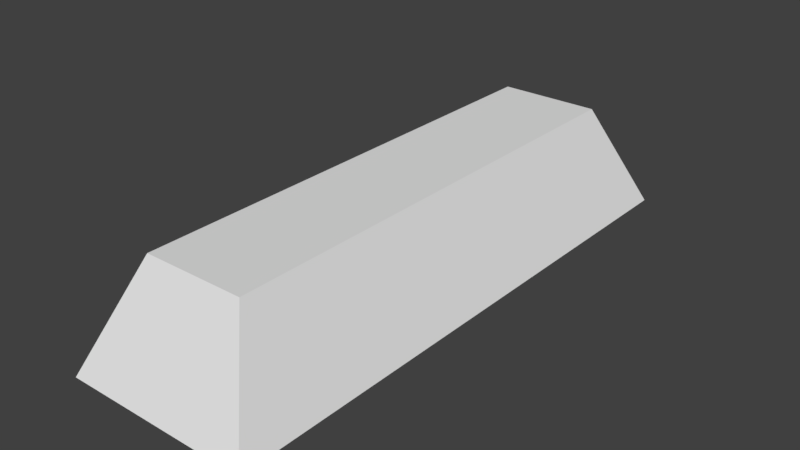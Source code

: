 # Source: MetelIngot.blend  (saved by Blender 2.79.0; exported with 4.5.12 LTS)
import bpy
from mathutils import Matrix  # noqa: F401  (used for matrix-valued properties, if any)

bpy.ops.wm.read_factory_settings(use_empty=True)
scene = bpy.context.scene
scene.name = 'Scene'

# ---- collections
col_collection_1 = bpy.data.collections.new('Collection 1'); scene.collection.children.link(col_collection_1)

# ---- materials (node trees are filled in below, after node groups)
mat_material = bpy.data.materials.new('Material')
mat_material.alpha_threshold = 0.0
mat_material.use_transparent_shadow = False
mat_material.roughness = 0.5
mat_material.line_color = (0.0, 0.0, 0.0, 1.0)

# ---- material node trees

# ---- world
world_world = bpy.data.worlds.new('World'); scene.world = world_world
world_world.color = (0.05088, 0.05088, 0.05088)
world_world.use_sun_shadow = False
world_world.sun_shadow_jitter_overblur = 0.0
world_world.cycles.sampling_method = 'MANUAL'

# ---- meshes
me_cube = bpy.data.meshes.new('Cube')
me_cube.from_pydata([(1.0, 3.061, -0.5632), (1.0, -3.061, -0.5632), (-1.0, -3.061, -0.5632), (-1.0, 3.061, -0.5632), (0.5408, 2.528, 0.5632), (0.5408, -2.528, 0.5632), (-0.5408, -2.528, 0.5632), (-0.5408, 2.528, 0.5632)], [], [(0, 1, 2, 3), (4, 7, 6, 5), (0, 4, 5, 1), (1, 5, 6, 2), (2, 6, 7, 3), (4, 0, 3, 7)])
me_cube.materials.append(mat_material)
me_cube.use_remesh_preserve_volume = False
me_cube.use_remesh_preserve_attributes = False
me_cube.use_mirror_vertex_groups = False
me_cube.update()

# ---- objects
ob_cube = bpy.data.objects.new('Cube', me_cube)

# ---- transforms, parenting, visibility, modifiers, constraints
ob_cube.location = (-2.235e-08, 1.192e-07, 0.05661)
ob_cube.scale = (0.1, 0.1, 0.1)
ob_cube.lock_rotations_4d = False
ob_cube.empty_display_type = 'ARROWS'
ob_cube.lineart.crease_threshold = 0.0

# ---- collection membership
col_collection_1.objects.link(ob_cube)

# ---- scene / render settings (as saved in the file)
scene.frame_start = 1; scene.frame_end = 250; scene.frame_set(1)
scene.render.engine = 'BLENDER_EEVEE_NEXT'
scene.render.resolution_percentage = 50
scene.render.dither_intensity = 0.0
scene.cycles.use_denoising = False
scene.cycles.samples = 128
scene.cycles.sampling_pattern = 'TABULATED_SOBOL'
scene.cycles.use_adaptive_sampling = False
scene.cycles.use_light_tree = False
scene.cycles.blur_glossy = 0.0
scene.cycles.sample_clamp_indirect = 0.0
scene.view_settings.view_transform = 'Standard'
bpy.context.view_layer.update()

# ---- added for rendering (the .blend has no active camera and no usable light): camera, sun
cam_auto = bpy.data.cameras.new('AutoCamera')
cam_auto.lens = 50.0
cam_auto.sensor_width = 36.0
cam_auto.clip_end = 1000.0
ob_auto_camera = bpy.data.objects.new('AutoCamera', cam_auto)
scene.collection.objects.link(ob_auto_camera)
ob_auto_camera.location = (0.604912, -0.725895, 0.540539)
ob_auto_camera.rotation_euler = (1.09748, -7.21219e-08, 0.694738)
scene.camera = ob_auto_camera
light_auto_sun = bpy.data.lights.new('AutoSun', 'SUN')
light_auto_sun.energy = 3.0
light_auto_sun.angle = 0.0523599
ob_auto_sun = bpy.data.objects.new('AutoSun', light_auto_sun)
scene.collection.objects.link(ob_auto_sun)
ob_auto_sun.rotation_euler = (0.872665, 0.174533, 0.523599)
bpy.context.view_layer.update()
